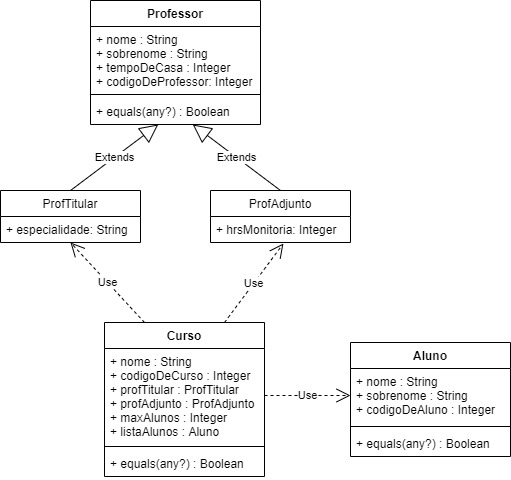

The diagram above was exported from draw.io. Its source (the exported page's mxGraphModel, read from the mxfile embedded in the PNG):
<mxGraphModel dx="868" dy="433" grid="1" gridSize="10" guides="1" tooltips="1" connect="1" arrows="1" fold="1" page="1" pageScale="1" pageWidth="827" pageHeight="1169" math="0" shadow="0">
  <root>
    <mxCell id="0" />
    <mxCell id="1" parent="0" />
    <mxCell id="T_KRJp2PCPthfg3AWI1L-1" value="Professor" style="swimlane;fontStyle=1;align=center;verticalAlign=top;childLayout=stackLayout;horizontal=1;startSize=26;horizontalStack=0;resizeParent=1;resizeParentMax=0;resizeLast=0;collapsible=1;marginBottom=0;" parent="1" vertex="1">
      <mxGeometry x="320" y="80" width="170" height="124" as="geometry" />
    </mxCell>
    <mxCell id="T_KRJp2PCPthfg3AWI1L-2" value="+ nome : String&#10;+ sobrenome : String&#10;+ tempoDeCasa : Integer&#10;+ codigoDeProfessor: Integer" style="text;strokeColor=none;fillColor=none;align=left;verticalAlign=top;spacingLeft=4;spacingRight=4;overflow=hidden;rotatable=0;points=[[0,0.5],[1,0.5]];portConstraint=eastwest;" parent="T_KRJp2PCPthfg3AWI1L-1" vertex="1">
      <mxGeometry y="26" width="170" height="64" as="geometry" />
    </mxCell>
    <mxCell id="T_KRJp2PCPthfg3AWI1L-3" value="" style="line;strokeWidth=1;fillColor=none;align=left;verticalAlign=middle;spacingTop=-1;spacingLeft=3;spacingRight=3;rotatable=0;labelPosition=right;points=[];portConstraint=eastwest;" parent="T_KRJp2PCPthfg3AWI1L-1" vertex="1">
      <mxGeometry y="90" width="170" height="8" as="geometry" />
    </mxCell>
    <mxCell id="T_KRJp2PCPthfg3AWI1L-4" value="+ equals(any?) : Boolean" style="text;strokeColor=none;fillColor=none;align=left;verticalAlign=top;spacingLeft=4;spacingRight=4;overflow=hidden;rotatable=0;points=[[0,0.5],[1,0.5]];portConstraint=eastwest;" parent="T_KRJp2PCPthfg3AWI1L-1" vertex="1">
      <mxGeometry y="98" width="170" height="26" as="geometry" />
    </mxCell>
    <mxCell id="Grdmdn2kO0zhjB0yxHhL-5" value="ProfAdjunto" style="swimlane;fontStyle=0;childLayout=stackLayout;horizontal=1;startSize=26;fillColor=none;horizontalStack=0;resizeParent=1;resizeParentMax=0;resizeLast=0;collapsible=1;marginBottom=0;" vertex="1" parent="1">
      <mxGeometry x="440" y="270" width="140" height="52" as="geometry" />
    </mxCell>
    <mxCell id="Grdmdn2kO0zhjB0yxHhL-6" value="+ hrsMonitoria: Integer" style="text;strokeColor=none;fillColor=none;align=left;verticalAlign=top;spacingLeft=4;spacingRight=4;overflow=hidden;rotatable=0;points=[[0,0.5],[1,0.5]];portConstraint=eastwest;" vertex="1" parent="Grdmdn2kO0zhjB0yxHhL-5">
      <mxGeometry y="26" width="140" height="26" as="geometry" />
    </mxCell>
    <mxCell id="Grdmdn2kO0zhjB0yxHhL-1" value="ProfTitular" style="swimlane;fontStyle=0;childLayout=stackLayout;horizontal=1;startSize=26;fillColor=none;horizontalStack=0;resizeParent=1;resizeParentMax=0;resizeLast=0;collapsible=1;marginBottom=0;" vertex="1" parent="1">
      <mxGeometry x="230" y="270" width="140" height="52" as="geometry" />
    </mxCell>
    <mxCell id="Grdmdn2kO0zhjB0yxHhL-2" value="+ especialidade: String" style="text;strokeColor=none;fillColor=none;align=left;verticalAlign=top;spacingLeft=4;spacingRight=4;overflow=hidden;rotatable=0;points=[[0,0.5],[1,0.5]];portConstraint=eastwest;" vertex="1" parent="Grdmdn2kO0zhjB0yxHhL-1">
      <mxGeometry y="26" width="140" height="26" as="geometry" />
    </mxCell>
    <mxCell id="Grdmdn2kO0zhjB0yxHhL-9" value="Extends" style="endArrow=block;endSize=16;endFill=0;html=1;exitX=0.5;exitY=0;exitDx=0;exitDy=0;" edge="1" parent="1" source="Grdmdn2kO0zhjB0yxHhL-1" target="T_KRJp2PCPthfg3AWI1L-4">
      <mxGeometry width="160" relative="1" as="geometry">
        <mxPoint x="330" y="250" as="sourcePoint" />
        <mxPoint x="490" y="250" as="targetPoint" />
      </mxGeometry>
    </mxCell>
    <mxCell id="Grdmdn2kO0zhjB0yxHhL-10" value="Extends" style="endArrow=block;endSize=16;endFill=0;html=1;exitX=0.5;exitY=0;exitDx=0;exitDy=0;" edge="1" parent="1" source="Grdmdn2kO0zhjB0yxHhL-5" target="T_KRJp2PCPthfg3AWI1L-4">
      <mxGeometry width="160" relative="1" as="geometry">
        <mxPoint x="310" y="280" as="sourcePoint" />
        <mxPoint x="397.7215189873418" y="214" as="targetPoint" />
      </mxGeometry>
    </mxCell>
    <mxCell id="Grdmdn2kO0zhjB0yxHhL-15" value="Curso" style="swimlane;fontStyle=1;align=center;verticalAlign=top;childLayout=stackLayout;horizontal=1;startSize=26;horizontalStack=0;resizeParent=1;resizeParentMax=0;resizeLast=0;collapsible=1;marginBottom=0;" vertex="1" parent="1">
      <mxGeometry x="334" y="402" width="160" height="154" as="geometry" />
    </mxCell>
    <mxCell id="Grdmdn2kO0zhjB0yxHhL-16" value="+ nome : String&#10;+ codigoDeCurso : Integer&#10;+ profTitular : ProfTitular&#10;+ profAdjunto : ProfAdjunto&#10;+ maxAlunos : Integer&#10;+ listaAlunos : Aluno&#10;" style="text;strokeColor=none;fillColor=none;align=left;verticalAlign=top;spacingLeft=4;spacingRight=4;overflow=hidden;rotatable=0;points=[[0,0.5],[1,0.5]];portConstraint=eastwest;" vertex="1" parent="Grdmdn2kO0zhjB0yxHhL-15">
      <mxGeometry y="26" width="160" height="94" as="geometry" />
    </mxCell>
    <mxCell id="Grdmdn2kO0zhjB0yxHhL-17" value="" style="line;strokeWidth=1;fillColor=none;align=left;verticalAlign=middle;spacingTop=-1;spacingLeft=3;spacingRight=3;rotatable=0;labelPosition=right;points=[];portConstraint=eastwest;" vertex="1" parent="Grdmdn2kO0zhjB0yxHhL-15">
      <mxGeometry y="120" width="160" height="8" as="geometry" />
    </mxCell>
    <mxCell id="Grdmdn2kO0zhjB0yxHhL-18" value="+ equals(any?) : Boolean" style="text;strokeColor=none;fillColor=none;align=left;verticalAlign=top;spacingLeft=4;spacingRight=4;overflow=hidden;rotatable=0;points=[[0,0.5],[1,0.5]];portConstraint=eastwest;" vertex="1" parent="Grdmdn2kO0zhjB0yxHhL-15">
      <mxGeometry y="128" width="160" height="26" as="geometry" />
    </mxCell>
    <mxCell id="Grdmdn2kO0zhjB0yxHhL-23" value="Use" style="endArrow=open;endSize=12;dashed=1;html=1;entryX=0;entryY=0.5;entryDx=0;entryDy=0;exitX=1;exitY=0.5;exitDx=0;exitDy=0;" edge="1" parent="1" source="Grdmdn2kO0zhjB0yxHhL-16" target="Grdmdn2kO0zhjB0yxHhL-20">
      <mxGeometry width="160" relative="1" as="geometry">
        <mxPoint x="500" y="455" as="sourcePoint" />
        <mxPoint x="490" y="422" as="targetPoint" />
      </mxGeometry>
    </mxCell>
    <mxCell id="Grdmdn2kO0zhjB0yxHhL-19" value="Aluno" style="swimlane;fontStyle=1;align=center;verticalAlign=top;childLayout=stackLayout;horizontal=1;startSize=26;horizontalStack=0;resizeParent=1;resizeParentMax=0;resizeLast=0;collapsible=1;marginBottom=0;" vertex="1" parent="1">
      <mxGeometry x="580" y="422" width="160" height="114" as="geometry" />
    </mxCell>
    <mxCell id="Grdmdn2kO0zhjB0yxHhL-20" value="+ nome : String&#10;+ sobrenome : String&#10;+ codigoDeAluno : Integer" style="text;strokeColor=none;fillColor=none;align=left;verticalAlign=top;spacingLeft=4;spacingRight=4;overflow=hidden;rotatable=0;points=[[0,0.5],[1,0.5]];portConstraint=eastwest;" vertex="1" parent="Grdmdn2kO0zhjB0yxHhL-19">
      <mxGeometry y="26" width="160" height="54" as="geometry" />
    </mxCell>
    <mxCell id="Grdmdn2kO0zhjB0yxHhL-21" value="" style="line;strokeWidth=1;fillColor=none;align=left;verticalAlign=middle;spacingTop=-1;spacingLeft=3;spacingRight=3;rotatable=0;labelPosition=right;points=[];portConstraint=eastwest;" vertex="1" parent="Grdmdn2kO0zhjB0yxHhL-19">
      <mxGeometry y="80" width="160" height="8" as="geometry" />
    </mxCell>
    <mxCell id="Grdmdn2kO0zhjB0yxHhL-22" value="+ equals(any?) : Boolean" style="text;strokeColor=none;fillColor=none;align=left;verticalAlign=top;spacingLeft=4;spacingRight=4;overflow=hidden;rotatable=0;points=[[0,0.5],[1,0.5]];portConstraint=eastwest;" vertex="1" parent="Grdmdn2kO0zhjB0yxHhL-19">
      <mxGeometry y="88" width="160" height="26" as="geometry" />
    </mxCell>
    <mxCell id="Grdmdn2kO0zhjB0yxHhL-24" value="Use" style="endArrow=open;endSize=12;dashed=1;html=1;entryX=0.521;entryY=1.038;entryDx=0;entryDy=0;exitX=0.75;exitY=0;exitDx=0;exitDy=0;entryPerimeter=0;" edge="1" parent="1" source="Grdmdn2kO0zhjB0yxHhL-15" target="Grdmdn2kO0zhjB0yxHhL-6">
      <mxGeometry width="160" relative="1" as="geometry">
        <mxPoint x="504" y="443" as="sourcePoint" />
        <mxPoint x="590" y="443" as="targetPoint" />
      </mxGeometry>
    </mxCell>
    <mxCell id="Grdmdn2kO0zhjB0yxHhL-25" value="Use" style="endArrow=open;endSize=12;dashed=1;html=1;entryX=0.5;entryY=1;entryDx=0;entryDy=0;exitX=0.25;exitY=0;exitDx=0;exitDy=0;entryPerimeter=0;" edge="1" parent="1" source="Grdmdn2kO0zhjB0yxHhL-15" target="Grdmdn2kO0zhjB0yxHhL-2">
      <mxGeometry width="160" relative="1" as="geometry">
        <mxPoint x="464" y="370" as="sourcePoint" />
        <mxPoint x="529.94" y="329.99800000000005" as="targetPoint" />
      </mxGeometry>
    </mxCell>
  </root>
</mxGraphModel>